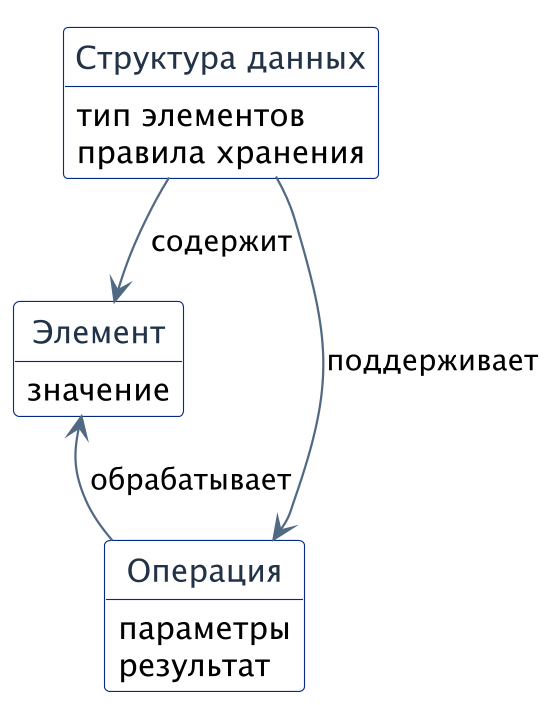

The diagram above was rendered by PlantUML. Its source (embedded in the PNG):
@startuml
!pragma layout smetana

skinparam shadowing false
skinparam dpi 216
skinparam ranksep 60
skinparam nodesep 75
skinparam class {
    BackgroundColor White
    BorderColor #052984
    FontColor #223247
}
skinparam ArrowColor #526984
hide circle
hide empty methods

entity "Структура данных" as Structure {
    тип элементов
    правила хранения
}

entity "Элемент" as Element {
    значение
}

entity "Операция" as Operation {
    параметры
    результат
}

Structure --> Element : содержит
Structure --> Operation : поддерживает
Element <-- Operation : обрабатывает
@enduml